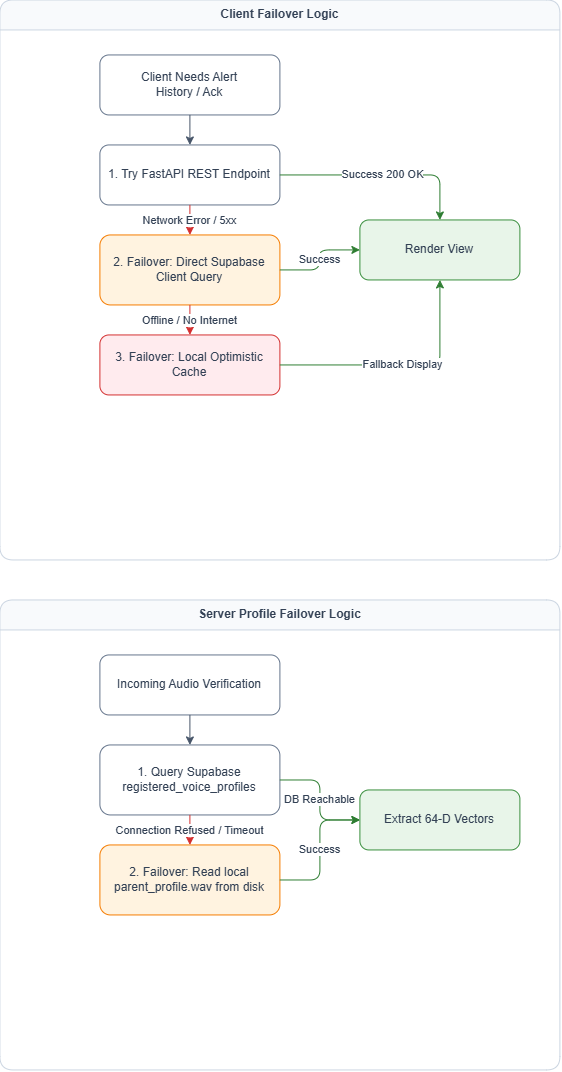

The diagram above was exported from draw.io. Its source (the exported page's mxGraphModel, read from the mxfile embedded in the PNG):
<mxGraphModel dx="1122" dy="587" grid="1" gridSize="10" guides="1" tooltips="1" connect="1" arrows="1" fold="1" page="1" pageScale="1" pageWidth="850" pageHeight="1100" math="0" shadow="0">
  <root>
    <mxCell id="0" />
    <mxCell id="1" parent="0" />
    <mxCell id="zqo-tXbbKqn02sPTX1J9-1" parent="1" style="swimlane;startSize=30;rounded=1;fillColor=#F8FAFC;strokeColor=#CBD5E1;fontColor=#334155;fontStyle=1;html=1;" value="Client Failover Logic" vertex="1">
      <mxGeometry height="560" width="560" x="20" y="20" as="geometry" />
    </mxCell>
    <mxCell id="zqo-tXbbKqn02sPTX1J9-2" parent="zqo-tXbbKqn02sPTX1J9-1" style="rounded=1;whiteSpace=wrap;html=1;fillColor=#FFFFFF;strokeColor=#64748B;fontColor=#334155;" value="Client Needs Alert&lt;br&gt;History / Ack" vertex="1">
      <mxGeometry height="60" width="180" x="100" y="55" as="geometry" />
    </mxCell>
    <mxCell id="zqo-tXbbKqn02sPTX1J9-3" parent="zqo-tXbbKqn02sPTX1J9-1" style="rounded=1;whiteSpace=wrap;html=1;fillColor=#FFFFFF;strokeColor=#64748B;fontColor=#334155;" value="1. Try FastAPI REST Endpoint" vertex="1">
      <mxGeometry height="60" width="180" x="100" y="145" as="geometry" />
    </mxCell>
    <mxCell id="zqo-tXbbKqn02sPTX1J9-4" parent="zqo-tXbbKqn02sPTX1J9-1" style="rounded=1;whiteSpace=wrap;html=1;fillColor=#FFF3E0;strokeColor=#F57C00;fontColor=#334155;" value="2. Failover: Direct Supabase&lt;br&gt;Client Query" vertex="1">
      <mxGeometry height="70" width="180" x="100" y="235" as="geometry" />
    </mxCell>
    <mxCell id="zqo-tXbbKqn02sPTX1J9-5" parent="zqo-tXbbKqn02sPTX1J9-1" style="rounded=1;whiteSpace=wrap;html=1;fillColor=#FFEBEE;strokeColor=#D32F2F;fontColor=#334155;" value="3. Failover: Local Optimistic Cache" vertex="1">
      <mxGeometry height="60" width="180" x="100" y="335" as="geometry" />
    </mxCell>
    <mxCell id="zqo-tXbbKqn02sPTX1J9-6" parent="zqo-tXbbKqn02sPTX1J9-1" style="rounded=1;whiteSpace=wrap;html=1;fillColor=#E8F5E9;strokeColor=#388E3C;fontColor=#334155;" value="Render View" vertex="1">
      <mxGeometry height="60" width="160" x="360" y="220" as="geometry" />
    </mxCell>
    <mxCell id="zqo-tXbbKqn02sPTX1J9-7" edge="1" parent="zqo-tXbbKqn02sPTX1J9-1" source="zqo-tXbbKqn02sPTX1J9-2" style="edgeStyle=orthogonalEdgeStyle;rounded=1;strokeColor=#475569;endArrow=classic;html=1;" target="zqo-tXbbKqn02sPTX1J9-3" value="">
      <mxGeometry relative="1" as="geometry" />
    </mxCell>
    <mxCell id="zqo-tXbbKqn02sPTX1J9-8" edge="1" parent="zqo-tXbbKqn02sPTX1J9-1" source="zqo-tXbbKqn02sPTX1J9-3" style="edgeStyle=orthogonalEdgeStyle;rounded=1;strokeColor=#D32F2F;fontColor=#334155;endArrow=classic;html=1;" target="zqo-tXbbKqn02sPTX1J9-4" value="Network Error / 5xx">
      <mxGeometry relative="1" as="geometry" />
    </mxCell>
    <mxCell id="zqo-tXbbKqn02sPTX1J9-9" edge="1" parent="zqo-tXbbKqn02sPTX1J9-1" source="zqo-tXbbKqn02sPTX1J9-4" style="edgeStyle=orthogonalEdgeStyle;rounded=1;strokeColor=#D32F2F;fontColor=#334155;endArrow=classic;html=1;" target="zqo-tXbbKqn02sPTX1J9-5" value="Offline / No Internet">
      <mxGeometry relative="1" as="geometry" />
    </mxCell>
    <mxCell id="zqo-tXbbKqn02sPTX1J9-10" edge="1" parent="zqo-tXbbKqn02sPTX1J9-1" source="zqo-tXbbKqn02sPTX1J9-3" style="edgeStyle=orthogonalEdgeStyle;rounded=1;strokeColor=#2E7D32;fontColor=#334155;endArrow=classic;html=1;" target="zqo-tXbbKqn02sPTX1J9-6" value="Success 200 OK">
      <mxGeometry relative="1" as="geometry" />
    </mxCell>
    <mxCell id="zqo-tXbbKqn02sPTX1J9-11" edge="1" parent="zqo-tXbbKqn02sPTX1J9-1" source="zqo-tXbbKqn02sPTX1J9-4" style="edgeStyle=orthogonalEdgeStyle;rounded=1;strokeColor=#2E7D32;fontColor=#334155;endArrow=classic;html=1;" target="zqo-tXbbKqn02sPTX1J9-6" value="Success">
      <mxGeometry relative="1" as="geometry" />
    </mxCell>
    <mxCell id="zqo-tXbbKqn02sPTX1J9-12" edge="1" parent="zqo-tXbbKqn02sPTX1J9-1" source="zqo-tXbbKqn02sPTX1J9-5" style="edgeStyle=orthogonalEdgeStyle;rounded=1;strokeColor=#2E7D32;fontColor=#334155;endArrow=classic;html=1;" target="zqo-tXbbKqn02sPTX1J9-6" value="Fallback Display">
      <mxGeometry relative="1" as="geometry" />
    </mxCell>
    <mxCell id="zqo-tXbbKqn02sPTX1J9-13" parent="1" style="swimlane;startSize=30;rounded=1;fillColor=#F8FAFC;strokeColor=#CBD5E1;fontColor=#334155;fontStyle=1;html=1;" value="Server Profile Failover Logic" vertex="1">
      <mxGeometry height="470" width="560" x="20" y="620" as="geometry" />
    </mxCell>
    <mxCell id="zqo-tXbbKqn02sPTX1J9-14" parent="zqo-tXbbKqn02sPTX1J9-13" style="rounded=1;whiteSpace=wrap;html=1;fillColor=#FFFFFF;strokeColor=#64748B;fontColor=#334155;" value="Incoming Audio Verification" vertex="1">
      <mxGeometry height="60" width="180" x="100" y="55" as="geometry" />
    </mxCell>
    <mxCell id="zqo-tXbbKqn02sPTX1J9-15" parent="zqo-tXbbKqn02sPTX1J9-13" style="rounded=1;whiteSpace=wrap;html=1;fillColor=#FFFFFF;strokeColor=#64748B;fontColor=#334155;" value="1. Query Supabase&lt;br&gt;registered_voice_profiles" vertex="1">
      <mxGeometry height="70" width="180" x="100" y="145" as="geometry" />
    </mxCell>
    <mxCell id="zqo-tXbbKqn02sPTX1J9-16" parent="zqo-tXbbKqn02sPTX1J9-13" style="rounded=1;whiteSpace=wrap;html=1;fillColor=#FFF3E0;strokeColor=#F57C00;fontColor=#334155;" value="2. Failover: Read local&lt;br&gt;parent_profile.wav from disk" vertex="1">
      <mxGeometry height="70" width="180" x="100" y="245" as="geometry" />
    </mxCell>
    <mxCell id="zqo-tXbbKqn02sPTX1J9-17" parent="zqo-tXbbKqn02sPTX1J9-13" style="rounded=1;whiteSpace=wrap;html=1;fillColor=#E8F5E9;strokeColor=#388E3C;fontColor=#334155;" value="Extract 64-D Vectors" vertex="1">
      <mxGeometry height="60" width="160" x="360" y="190" as="geometry" />
    </mxCell>
    <mxCell id="zqo-tXbbKqn02sPTX1J9-18" edge="1" parent="zqo-tXbbKqn02sPTX1J9-13" source="zqo-tXbbKqn02sPTX1J9-14" style="edgeStyle=orthogonalEdgeStyle;rounded=1;strokeColor=#475569;endArrow=classic;html=1;" target="zqo-tXbbKqn02sPTX1J9-15" value="">
      <mxGeometry relative="1" as="geometry" />
    </mxCell>
    <mxCell id="zqo-tXbbKqn02sPTX1J9-19" edge="1" parent="zqo-tXbbKqn02sPTX1J9-13" source="zqo-tXbbKqn02sPTX1J9-15" style="edgeStyle=orthogonalEdgeStyle;rounded=1;strokeColor=#D32F2F;fontColor=#334155;endArrow=classic;html=1;" target="zqo-tXbbKqn02sPTX1J9-16" value="Connection Refused / Timeout">
      <mxGeometry relative="1" as="geometry" />
    </mxCell>
    <mxCell id="zqo-tXbbKqn02sPTX1J9-20" edge="1" parent="zqo-tXbbKqn02sPTX1J9-13" source="zqo-tXbbKqn02sPTX1J9-15" style="edgeStyle=orthogonalEdgeStyle;rounded=1;strokeColor=#2E7D32;fontColor=#334155;endArrow=classic;html=1;" target="zqo-tXbbKqn02sPTX1J9-17" value="DB Reachable">
      <mxGeometry relative="1" as="geometry" />
    </mxCell>
    <mxCell id="zqo-tXbbKqn02sPTX1J9-21" edge="1" parent="zqo-tXbbKqn02sPTX1J9-13" source="zqo-tXbbKqn02sPTX1J9-16" style="edgeStyle=orthogonalEdgeStyle;rounded=1;strokeColor=#2E7D32;fontColor=#334155;endArrow=classic;html=1;" target="zqo-tXbbKqn02sPTX1J9-17" value="Success">
      <mxGeometry relative="1" as="geometry" />
    </mxCell>
  </root>
</mxGraphModel>